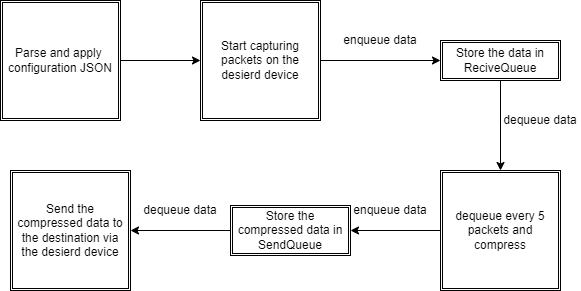

The diagram above was exported from draw.io. Its source (the exported page's mxGraphModel, read from the mxfile embedded in the PNG):
<mxGraphModel dx="746" dy="563" grid="1" gridSize="10" guides="1" tooltips="1" connect="1" arrows="1" fold="1" page="1" pageScale="1" pageWidth="850" pageHeight="1100" math="0" shadow="0">
  <root>
    <mxCell id="0" />
    <mxCell id="1" parent="0" />
    <mxCell id="4" style="edgeStyle=none;html=1;exitX=1;exitY=0.5;exitDx=0;exitDy=0;entryX=0;entryY=0.5;entryDx=0;entryDy=0;" edge="1" parent="1" source="2" target="3">
      <mxGeometry relative="1" as="geometry" />
    </mxCell>
    <mxCell id="2" value="Parse and apply&amp;nbsp;&lt;br&gt;configuration JSON" style="shape=ext;double=1;whiteSpace=wrap;html=1;aspect=fixed;" vertex="1" parent="1">
      <mxGeometry x="150" y="50" width="120" height="120" as="geometry" />
    </mxCell>
    <mxCell id="6" style="edgeStyle=none;html=1;exitX=1;exitY=0.5;exitDx=0;exitDy=0;entryX=0;entryY=0.5;entryDx=0;entryDy=0;" edge="1" parent="1" source="3" target="5">
      <mxGeometry relative="1" as="geometry" />
    </mxCell>
    <mxCell id="3" value="Start capturing&lt;br&gt;packets on the desierd device" style="shape=ext;double=1;whiteSpace=wrap;html=1;aspect=fixed;" vertex="1" parent="1">
      <mxGeometry x="350" y="50" width="120" height="120" as="geometry" />
    </mxCell>
    <mxCell id="15" style="edgeStyle=none;html=1;exitX=0.5;exitY=1;exitDx=0;exitDy=0;entryX=0.5;entryY=0;entryDx=0;entryDy=0;fontSize=12;" edge="1" parent="1" source="5" target="9">
      <mxGeometry relative="1" as="geometry" />
    </mxCell>
    <mxCell id="5" value="Store the data in&lt;br&gt;ReciveQueue" style="shape=ext;double=1;rounded=0;whiteSpace=wrap;html=1;" vertex="1" parent="1">
      <mxGeometry x="590" y="90" width="120" height="40" as="geometry" />
    </mxCell>
    <mxCell id="17" style="edgeStyle=none;html=1;exitX=0;exitY=0.5;exitDx=0;exitDy=0;fontSize=12;entryX=1;entryY=0.5;entryDx=0;entryDy=0;" edge="1" parent="1" source="9" target="19">
      <mxGeometry relative="1" as="geometry">
        <mxPoint x="530" y="280" as="targetPoint" />
      </mxGeometry>
    </mxCell>
    <mxCell id="9" value="dequeue every 5 packets and compress" style="shape=ext;double=1;whiteSpace=wrap;html=1;aspect=fixed;" vertex="1" parent="1">
      <mxGeometry x="590" y="220" width="120" height="120" as="geometry" />
    </mxCell>
    <UserObject label="enqueue data" placeholders="1" name="Variable" id="10">
      <mxCell style="text;html=1;strokeColor=none;fillColor=none;align=center;verticalAlign=middle;whiteSpace=wrap;overflow=hidden;fontSize=12;fontStyle=0" vertex="1" parent="1">
        <mxGeometry x="490" y="80" width="80" height="20" as="geometry" />
      </mxCell>
    </UserObject>
    <UserObject label="dequeue data" placeholders="1" name="Variable" id="16">
      <mxCell style="text;html=1;strokeColor=none;fillColor=none;align=center;verticalAlign=middle;whiteSpace=wrap;overflow=hidden;fontSize=12;fontStyle=0" vertex="1" parent="1">
        <mxGeometry x="650" y="160" width="80" height="20" as="geometry" />
      </mxCell>
    </UserObject>
    <mxCell id="22" style="edgeStyle=none;html=1;exitX=0;exitY=0.5;exitDx=0;exitDy=0;fontSize=12;entryX=1;entryY=0.5;entryDx=0;entryDy=0;" edge="1" parent="1" source="19" target="23">
      <mxGeometry relative="1" as="geometry">
        <mxPoint x="320" y="280" as="targetPoint" />
      </mxGeometry>
    </mxCell>
    <mxCell id="19" value="Store the compressed data in&lt;br&gt;SendQueue" style="shape=ext;double=1;rounded=0;whiteSpace=wrap;html=1;" vertex="1" parent="1">
      <mxGeometry x="380" y="255" width="120" height="50" as="geometry" />
    </mxCell>
    <UserObject label="enqueue data" placeholders="1" name="Variable" id="20">
      <mxCell style="text;html=1;strokeColor=none;fillColor=none;align=center;verticalAlign=middle;whiteSpace=wrap;overflow=hidden;fontSize=12;fontStyle=0" vertex="1" parent="1">
        <mxGeometry x="500" y="250" width="80" height="20" as="geometry" />
      </mxCell>
    </UserObject>
    <mxCell id="23" value="Send the compressed data to the destination via the desierd device" style="shape=ext;double=1;whiteSpace=wrap;html=1;aspect=fixed;" vertex="1" parent="1">
      <mxGeometry x="160" y="220" width="120" height="120" as="geometry" />
    </mxCell>
    <UserObject label="dequeue data" placeholders="1" name="Variable" id="24">
      <mxCell style="text;html=1;strokeColor=none;fillColor=none;align=center;verticalAlign=middle;whiteSpace=wrap;overflow=hidden;fontSize=12;fontStyle=0" vertex="1" parent="1">
        <mxGeometry x="290" y="250" width="80" height="20" as="geometry" />
      </mxCell>
    </UserObject>
  </root>
</mxGraphModel>